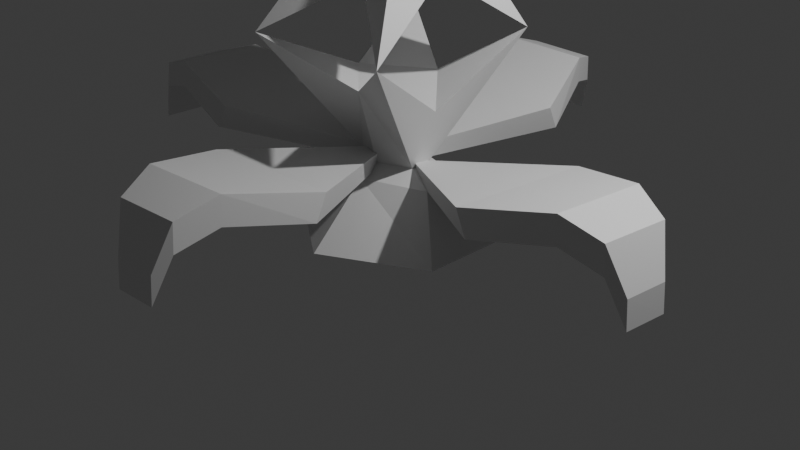 # Source: tulipThree.blend  (saved by Blender 5.2.45; exported with 4.5.12 LTS)
import bpy
from mathutils import Matrix  # noqa: F401  (used for matrix-valued properties, if any)

bpy.ops.wm.read_factory_settings(use_empty=True)
scene = bpy.context.scene
scene.name = 'Scene'

# ---- collections
col_collection = bpy.data.collections.new('Collection'); scene.collection.children.link(col_collection)

# ---- materials (node trees are filled in below, after node groups)
mat_material = bpy.data.materials.new('Material')
mat_material.alpha_threshold = 0.0
mat_material.use_backface_culling_lightprobe_volume = False
mat_material.roughness = 0.5
mat_material.line_color = (0.0, 0.0, 0.0, 1.0)

# ---- material node trees
mat_material.use_nodes = True; mat_material.node_tree.nodes.clear()
_N = mat_material.node_tree.nodes; _L = mat_material.node_tree.links
n0 = _N.new('ShaderNodeOutputMaterial'); n0.name = 'Material Output'; n0.location = (200, 100)
n1 = _N.new('ShaderNodeBsdfPrincipled'); n1.name = 'Principled BSDF'; n1.location = (-200, 100)
n1.inputs[10].default_value = 0.005
_L.new(n1.outputs[0], n0.inputs[0])
n0.is_active_output = True

# ---- world
world_world = bpy.data.worlds.new('World'); scene.world = world_world
world_world.use_nodes = True; world_world.node_tree.nodes.clear()
_N = world_world.node_tree.nodes; _L = world_world.node_tree.links
n0 = _N.new('ShaderNodeOutputWorld'); n0.name = 'World Output'; n0.location = (200, 100)
n1 = _N.new('ShaderNodeBackground'); n1.name = 'Background'; n1.location = (-200, 100)
n1.inputs[0].default_value = (0.05088, 0.05088, 0.05088, 1.0)
_L.new(n1.outputs[0], n0.inputs[0])
n0.is_active_output = True
world_world.color = (0.05088, 0.05088, 0.05088)
world_world.sun_shadow_jitter_overblur = 0.0

# ---- cameras
cam_camera = bpy.data.cameras.new('Camera')
cam_camera.clip_end = 100.0
cam_camera.ortho_scale = 7.314

# ---- lights
light_light = bpy.data.lights.new('Light', 'POINT')
light_light.energy = 1000.0
light_light.shadow_soft_size = 0.1

# ---- meshes
me_cube = bpy.data.meshes.new('Cube')
me_cube.from_pydata([(1.031, 0.4534, -3.112), (1.031, -0.5046, -3.112), (-1.021, 0.4404, -3.112), (-1.021, -0.3962, -3.112), (0.2732, 0.1618, 0.2704), (-0.1518, -0.1449, 0.2704), (0.2732, -0.1449, 0.2704), (-0.1518, 0.1618, 0.2704), (-0.617, -0.5227, 0.3656), (-0.617, 0.593, 0.3656), (0.5727, -0.5227, 0.3656), (0.5727, 0.593, 0.3656), (0.8011, 0.9494, -1.13), (0.8011, -0.9641, -1.13), (-0.7635, 0.9451, -1.096), (-0.8128, -1.015, -1.13), (-0.5963, -0.9032, 2.334), (-0.9167, -0.9571, 1.289), (-0.5963, 0.9575, 2.334), (-0.9167, 1.011, 1.289), (0.7391, -0.9032, 2.334), (0.9428, -0.9752, 1.288), (0.7391, 0.9575, 2.334), (0.9428, 0.9932, 1.288), (-0.7452, -1.125, 2.677), (-0.7452, 1.172, 2.677), (0.8462, 1.172, 2.677), (0.8462, -1.125, 2.677), (-0.617, 0.02715, 0.3656), (0.5727, 0.02715, 0.3656), (-0.5963, 0.02715, 2.334), (-1.168, 0.02715, 1.289), (0.7391, 0.02715, 2.334), (1.221, 0.009024, 1.288), (-1.221, 0.02374, 2.458), (1.266, 0.02374, 2.458), (-0.02216, 0.593, 0.3656), (-0.02216, -0.5227, 0.3656), (0.07139, 0.9575, 2.334), (0.01304, 1.002, 1.289), (0.07139, -0.9032, 2.334), (0.01304, -0.9661, 1.289), (0.05051, 1.172, 2.677), (0.05051, -1.125, 2.677), (0.02286, 0.02374, 2.441), (0.001798, 0.02826, 0.1919), (-0.3196, 0.593, 0.3656), (-0.4518, 1.007, 1.289), (-0.2625, -0.9032, 2.334), (-0.3334, -1.051, 2.519), (-0.1739, 0.02821, 0.2719), (-0.3196, -0.5227, 0.3656), (-0.2625, 0.9575, 2.334), (-0.4518, -0.9616, 1.289), (-0.3334, 1.246, 2.519), (-0.5989, 0.02374, 2.677), (0.2752, -0.5227, 0.3656), (0.4053, 0.9575, 2.334), (0.4779, -0.9706, 1.288), (0.4623, 1.246, 2.519), (0.6446, 0.02374, 2.677), (0.2752, 0.593, 0.3656), (0.4779, 0.9978, 1.288), (0.4053, -0.9032, 2.334), (0.4623, -1.051, 2.519), (0.1637, 0.02826, 0.1919), (0.3246, 0.1203, -2.424), (0.3246, -0.08179, -2.424), (-0.3904, 0.1203, -2.424), (-0.3904, -0.08179, -2.424), (0.004966, 1.005, -3.112), (0.004966, -1.073, -3.112), (0.06072, 0.1618, 0.2704), (0.06072, -0.1449, 0.2704), (0.5551, -0.01167, -1.798), (-0.001644, 0.2342, -2.428), (-0.02281, -0.229, -2.424), (0.6506, 0.2469, -2.524), (0.6506, -0.2048, -2.524), (-0.6881, 0.2469, -2.524), (-0.6881, -0.2048, -2.524), (-0.01875, -0.4455, -2.524), (-0.01875, 0.4401, -2.524), (-0.2154, -2.914, -2.297), (0.5143, -2.883, -2.273), (0.5049, -2.855, -1.992), (-0.2247, -2.886, -2.016), (-0.4048, -2.507, -2.177), (0.5888, -2.464, -2.143), (0.5795, -2.435, -1.862), (-0.4142, -2.478, -1.896), (-0.7707, -1.689, -2.39), (0.751, -1.618, -2.339), (0.7385, -1.491, -2.088), (-0.7831, -1.562, -2.139), (0.4397, -3.084, -2.704), (-0.04138, -0.2343, -2.504), (-0.02589, -3.103, -2.718), (-0.1822, -0.1923, -2.506), (0.4304, -3.055, -2.424), (-0.04981, -0.1483, -2.333), (-0.03524, -3.074, -2.437), (-0.1906, -0.1064, -2.336), (0.04746, 0.1688, -2.347), (-0.1061, 3.076, -2.437), (-0.09155, 0.1503, -2.333), (-0.5718, 3.057, -2.424), (0.03904, 0.2547, -2.517), (-0.1155, 3.105, -2.718), (-0.09997, 0.2363, -2.504), (-0.5811, 3.086, -2.704), (0.6418, 1.564, -2.139), (-0.8799, 1.493, -2.088), (-0.8923, 1.62, -2.339), (0.6293, 1.691, -2.39), (0.2728, 2.48, -1.896), (-0.7208, 2.437, -1.862), (-0.7302, 2.466, -2.143), (0.2635, 2.509, -2.177), (0.08336, 2.888, -2.016), (-0.6463, 2.857, -1.992), (-0.6556, 2.885, -2.273), (0.07402, 2.916, -2.297), (-0.6261, 0.08488, -1.632), (-0.5359, 0.02004, -0.6008), (0.03965, 0.5107, -0.5924), (0.0155, 0.5529, -1.643), (0.5584, 0.0233, -0.5417), (0.0268, -0.423, -0.5984), (-0.00558, -0.4669, -1.634), (-3.102, 0.1042, -2.347), (-3.063, -0.625, -2.324), (-3.034, -0.6154, -2.043), (-3.074, 0.1139, -2.067), (-2.697, 0.2985, -2.227), (-2.642, -0.6946, -2.194), (-2.613, -0.6849, -1.913), (-2.668, 0.3082, -1.947), (-1.883, 0.6741, -2.441), (-1.794, -0.8466, -2.39), (-1.668, -0.8327, -2.138), (-1.757, 0.688, -2.19), (-3.264, -0.5529, -2.755), (-0.4204, -0.03776, -2.555), (-3.289, -0.08754, -2.769), (-0.4405, 0.101, -2.568), (-3.236, -0.5432, -2.475), (-0.3345, -0.02831, -2.384), (-3.26, -0.07785, -2.488), (-0.3546, 0.1105, -2.398), (3.058, 0.1042, -2.347), (3.019, -0.625, -2.324), (2.99, -0.6154, -2.043), (3.03, 0.1139, -2.067), (2.653, 0.2985, -2.227), (2.598, -0.6946, -2.194), (2.569, -0.6849, -1.913), (2.624, 0.3082, -1.947), (1.839, 0.6741, -2.441), (1.75, -0.8466, -2.39), (1.624, -0.8327, -2.138), (1.712, 0.688, -2.19), (3.22, -0.5529, -2.755), (0.3763, -0.03776, -2.555), (3.245, -0.08754, -2.769), (0.3964, 0.101, -2.568), (3.192, -0.5432, -2.475), (0.2904, -0.02831, -2.384), (3.216, -0.07785, -2.488), (0.3106, 0.1105, -2.398)], [], [(70, 1, 71), (73, 4, 72), (6, 13, 127), (7, 14, 124), (29, 56, 65), (129, 69, 76), (123, 14, 68), (74, 13, 67), (126, 66, 75), (18, 31, 30), (22, 62, 57), (20, 33, 32), (16, 53, 48), (53, 8, 51), (31, 9, 28), (18, 54, 52), (62, 11, 61), (33, 10, 29), (55, 24, 49), (22, 35, 32), (16, 34, 30), (20, 64, 63), (18, 34, 25), (20, 35, 27), (25, 55, 54), (11, 33, 29), (8, 31, 28), (32, 23, 22), (16, 31, 17), (61, 29, 65), (36, 50, 46), (42, 60, 59), (48, 43, 49), (44, 64, 60), (46, 39, 36), (57, 42, 59), (56, 41, 37), (63, 41, 58), (52, 39, 47), (50, 37, 51), (28, 51, 8), (18, 47, 19), (9, 47, 46), (16, 49, 24), (46, 28, 9), (42, 55, 44), (44, 49, 43), (52, 42, 38), (41, 51, 37), (48, 41, 40), (20, 58, 21), (10, 58, 56), (22, 59, 26), (60, 27, 35), (26, 60, 35), (36, 65, 45), (40, 64, 43), (39, 61, 36), (57, 39, 38), (65, 37, 45), (82, 66, 77), (66, 78, 77), (80, 68, 79), (81, 69, 80), (67, 81, 78), (68, 82, 79), (68, 126, 75), (67, 129, 76), (6, 128, 13), (7, 125, 14), (70, 3, 2), (2, 82, 70), (1, 81, 71), (81, 3, 71), (3, 79, 2), (0, 78, 1), (82, 0, 70), (29, 10, 6), (72, 36, 61), (164, 151, 150), (97, 84, 95), (87, 86, 90), (92, 87, 91), (88, 83, 87), (90, 93, 94), (85, 88, 89), (91, 90, 94), (89, 92, 93), (86, 89, 90), (94, 100, 102), (98, 94, 102), (96, 91, 98), (93, 96, 100), (99, 97, 95), (101, 85, 86), (99, 84, 85), (83, 101, 86), (104, 120, 119), (106, 121, 120), (122, 104, 119), (106, 108, 110), (107, 111, 103), (113, 107, 109), (112, 109, 105), (103, 112, 105), (114, 115, 111), (113, 118, 114), (116, 113, 112), (115, 112, 111), (118, 119, 115), (117, 122, 118), (120, 117, 116), (119, 116, 115), (128, 5, 15), (125, 4, 12), (134, 133, 137), (139, 134, 138), (135, 130, 134), (137, 140, 141), (132, 135, 136), (138, 137, 141), (136, 139, 140), (133, 136, 137), (141, 147, 149), (145, 141, 149), (143, 138, 145), (140, 143, 147), (146, 144, 142), (148, 132, 133), (146, 131, 132), (130, 148, 133), (154, 153, 150), (159, 154, 155), (155, 150, 151), (160, 157, 161), (155, 152, 156), (158, 157, 154), (159, 156, 160), (156, 153, 157), (167, 161, 169), (165, 161, 158), (163, 158, 159), (163, 160, 167), (164, 166, 162), (152, 168, 153), (151, 166, 152), (150, 168, 164), (144, 131, 142), (108, 121, 110), (74, 129, 13), (12, 126, 74), (15, 129, 123), (14, 123, 126), (129, 74, 123), (126, 123, 74), (128, 125, 127), (125, 128, 124), (124, 14, 125), (15, 124, 128), (13, 128, 127), (12, 127, 125), (70, 0, 1), (73, 6, 4), (127, 12, 4), (4, 6, 127), (124, 15, 5), (5, 7, 124), (29, 10, 56), (129, 15, 69), (68, 69, 123), (69, 15, 123), (67, 66, 74), (66, 12, 74), (126, 12, 66), (18, 19, 31), (22, 23, 62), (20, 21, 33), (16, 17, 53), (53, 17, 8), (31, 19, 9), (18, 25, 54), (62, 23, 11), (33, 21, 10), (55, 34, 24), (22, 26, 35), (16, 24, 34), (20, 27, 64), (18, 30, 34), (20, 32, 35), (25, 34, 55), (11, 23, 33), (8, 17, 31), (32, 33, 23), (16, 30, 31), (61, 11, 29), (36, 45, 50), (42, 44, 60), (48, 40, 43), (44, 43, 64), (46, 47, 39), (57, 38, 42), (56, 58, 41), (63, 40, 41), (52, 38, 39), (50, 45, 37), (28, 50, 51), (18, 52, 47), (9, 19, 47), (16, 48, 49), (46, 50, 28), (42, 54, 55), (44, 55, 49), (52, 54, 42), (41, 53, 51), (48, 53, 41), (20, 63, 58), (10, 21, 58), (22, 57, 59), (60, 64, 27), (26, 59, 60), (36, 61, 65), (40, 63, 64), (39, 62, 61), (57, 62, 39), (65, 56, 37), (82, 75, 66), (66, 67, 78), (80, 69, 68), (81, 76, 69), (67, 76, 81), (68, 75, 82), (68, 14, 126), (67, 13, 129), (6, 73, 128), (7, 72, 125), (70, 71, 3), (2, 79, 82), (1, 78, 81), (81, 80, 3), (3, 80, 79), (0, 77, 78), (82, 77, 0), (6, 4, 29), (4, 11, 29), (72, 7, 36), (7, 9, 46), (7, 46, 36), (11, 4, 61), (4, 72, 61), (164, 162, 151), (97, 83, 84), (87, 83, 86), (92, 88, 87), (88, 84, 83), (90, 89, 93), (85, 84, 88), (91, 87, 90), (89, 88, 92), (86, 85, 89), (94, 93, 100), (98, 91, 94), (96, 92, 91), (93, 92, 96), (99, 101, 97), (101, 99, 85), (99, 95, 84), (83, 97, 101), (104, 106, 120), (106, 110, 121), (122, 108, 104), (106, 104, 108), (107, 114, 111), (113, 114, 107), (112, 113, 109), (103, 111, 112), (114, 118, 115), (113, 117, 118), (116, 117, 113), (115, 116, 112), (118, 122, 119), (117, 121, 122), (120, 121, 117), (119, 120, 116), (128, 73, 5), (125, 72, 4), (134, 130, 133), (139, 135, 134), (135, 131, 130), (137, 136, 140), (132, 131, 135), (138, 134, 137), (136, 135, 139), (133, 132, 136), (141, 140, 147), (145, 138, 141), (143, 139, 138), (140, 139, 143), (146, 148, 144), (148, 146, 132), (146, 142, 131), (130, 144, 148), (154, 157, 153), (159, 158, 154), (155, 154, 150), (160, 156, 157), (155, 151, 152), (158, 161, 157), (159, 155, 156), (156, 152, 153), (167, 160, 161), (165, 169, 161), (163, 165, 158), (163, 159, 160), (164, 168, 166), (152, 166, 168), (151, 162, 166), (150, 153, 168), (144, 130, 131), (108, 122, 121)])
_uv = me_cube.uv_layers.new(name='UVMap')
_uv.uv.foreach_set('vector', [0.25, 0.5, 0.375, 0.75, 0.25, 0.75, 0.5745, 0.375, 0.5745, 0.5, 0.5745, 0.375, 0.5745, 0.75, 0.4953, 0.75, 0.5306, 0.6163, 0.5745, 0.25, 0.4953, 0.25, 0.5263, 0.1183, 0.375, 0.625, 0.3125, 0.75, 0.3125, 0.625, 0.462, 0.875, 0.4098, 1.0, 0.4098, 0.875, 0.4608, 0.1464, 0.4953, 0.25, 0.4098, 0.25, 0.4512, 0.6377, 0.4953, 0.75, 0.4098, 0.75, 0.4618, 0.375, 0.4098, 0.5, 0.4098, 0.375, 0.8655, 0.5068, 0.875, 0.625, 0.8655, 0.625, 0.6345, 0.5068, 0.6129, 0.5, 0.6922, 0.5068, 0.6345, 0.7432, 0.5255, 0.625, 0.6345, 0.625, 0.8655, 0.7432, 0.7876, 0.75, 0.8078, 0.7432, 0.5006, 0.9375, 0.375, 1.0, 0.375, 0.9375, 0.4923, 0.125, 0.375, 0.25, 0.375, 0.125, 0.8655, 0.5068, 0.8078, 0.5068, 0.8078, 0.5068, 0.5172, 0.4375, 0.375, 0.5, 0.375, 0.4375, 0.5255, 0.625, 0.375, 0.75, 0.375, 0.625, 0.8078, 0.625, 0.8655, 0.7432, 0.8078, 0.7432, 0.6345, 0.5068, 0.6345, 0.625, 0.6345, 0.625, 0.8655, 0.7432, 0.8655, 0.625, 0.8655, 0.625, 0.6345, 0.7432, 0.6922, 0.7432, 0.6922, 0.7432, 0.8655, 0.5068, 0.8655, 0.625, 0.8655, 0.5068, 0.6345, 0.7432, 0.6345, 0.625, 0.6345, 0.7432, 0.8655, 0.5068, 0.8078, 0.625, 0.8078, 0.5068, 0.375, 0.5, 0.5255, 0.625, 0.375, 0.625, 0.375, 0.0, 0.4923, 0.125, 0.375, 0.125, 0.6345, 0.625, 0.5255, 0.5, 0.6345, 0.5068, 0.8655, 0.7432, 0.875, 0.625, 0.875, 0.75, 0.3125, 0.5, 0.375, 0.625, 0.3125, 0.625, 0.25, 0.5, 0.1875, 0.625, 0.1875, 0.5, 0.75, 0.5068, 0.6922, 0.625, 0.6922, 0.5068, 0.8078, 0.7432, 0.75, 0.7432, 0.8078, 0.7432, 0.75, 0.625, 0.6922, 0.7432, 0.6922, 0.625, 0.375, 0.3125, 0.5089, 0.375, 0.375, 0.375, 0.6922, 0.5068, 0.75, 0.5068, 0.6922, 0.5068, 0.375, 0.8125, 0.5089, 0.875, 0.375, 0.875, 0.6922, 0.7432, 0.7002, 0.75, 0.6129, 0.75, 0.8078, 0.5068, 0.7002, 0.5, 0.7876, 0.5, 0.1875, 0.625, 0.25, 0.75, 0.1875, 0.75, 0.125, 0.625, 0.1875, 0.75, 0.125, 0.75, 0.8655, 0.5068, 0.7876, 0.5, 0.875, 0.5, 0.375, 0.25, 0.5006, 0.3125, 0.375, 0.3125, 0.8655, 0.7432, 0.8078, 0.7432, 0.8655, 0.7432, 0.1875, 0.5, 0.125, 0.625, 0.125, 0.5, 0.75, 0.5068, 0.8078, 0.625, 0.75, 0.625, 0.75, 0.625, 0.8078, 0.7432, 0.75, 0.7432, 0.8078, 0.5068, 0.75, 0.5068, 0.75, 0.5068, 0.5089, 0.875, 0.375, 0.9375, 0.375, 0.875, 0.8078, 0.7432, 0.7002, 0.75, 0.75, 0.7432, 0.6345, 0.7432, 0.6129, 0.75, 0.5255, 0.75, 0.375, 0.75, 0.5172, 0.8125, 0.375, 0.8125, 0.6345, 0.5068, 0.6922, 0.5068, 0.6345, 0.5068, 0.6922, 0.625, 0.6345, 0.7432, 0.6345, 0.625, 0.6345, 0.5068, 0.6922, 0.625, 0.6345, 0.625, 0.25, 0.5, 0.3125, 0.625, 0.25, 0.625, 0.75, 0.7432, 0.6922, 0.7432, 0.75, 0.7432, 0.5089, 0.375, 0.375, 0.4375, 0.375, 0.375, 0.6922, 0.5068, 0.7002, 0.5, 0.75, 0.5068, 0.3125, 0.625, 0.25, 0.75, 0.25, 0.625, 0.3924, 0.375, 0.4098, 0.5, 0.3924, 0.5, 0.4098, 0.5, 0.3924, 0.75, 0.3924, 0.5, 0.3924, 0.0, 0.4098, 0.25, 0.3924, 0.25, 0.3924, 0.875, 0.4098, 1.0, 0.3924, 1.0, 0.4098, 0.75, 0.3924, 0.875, 0.3924, 0.75, 0.4098, 0.25, 0.3924, 0.375, 0.3924, 0.25, 0.4098, 0.25, 0.4618, 0.375, 0.4098, 0.375, 0.4098, 0.75, 0.462, 0.875, 0.4098, 0.875, 0.5745, 0.75, 0.5272, 0.875, 0.4953, 0.75, 0.5745, 0.25, 0.5277, 0.375, 0.4953, 0.25, 0.25, 0.5, 0.125, 0.75, 0.125, 0.5, 0.375, 0.25, 0.3924, 0.375, 0.375, 0.375, 0.375, 0.75, 0.3924, 0.875, 0.375, 0.875, 0.3924, 0.875, 0.375, 1.0, 0.375, 0.875, 0.375, 0.0, 0.3924, 0.25, 0.375, 0.25, 0.375, 0.5, 0.3924, 0.75, 0.375, 0.75, 0.3924, 0.375, 0.375, 0.5, 0.375, 0.375, 0.0, 0.0, 0.0, 0.0, 0.0, 0.0, 0.0, 0.0, 0.0, 0.0, 0.0, 0.0, 0.625, 0.75, 0.5935, 0.5, 0.5935, 0.75, 0.625, 0.75, 0.5935, 0.5, 0.625, 0.5, 0.5621, 0.75, 0.5935, 1.0, 0.5621, 1.0, 0.4991, 0.5, 0.5621, 0.75, 0.4991, 0.75, 0.5621, 0.5, 0.5935, 0.75, 0.5621, 0.75, 0.5621, 0.0, 0.4991, 0.25, 0.4991, 0.0, 0.5935, 0.25, 0.5621, 0.5, 0.5621, 0.25, 0.4991, 0.75, 0.5621, 1.0, 0.4991, 1.0, 0.5621, 0.25, 0.4991, 0.5, 0.4991, 0.25, 0.5935, 0.0, 0.5621, 0.25, 0.5621, 0.0, 0.4991, 0.0, 0.375, 0.25, 0.375, 0.0, 0.375, 0.75, 0.4991, 1.0, 0.375, 1.0, 0.375, 0.5, 0.4991, 0.75, 0.375, 0.75, 0.4991, 0.25, 0.375, 0.5, 0.375, 0.25, 0.875, 0.5, 0.625, 0.75, 0.625, 0.5, 0.625, 0.0, 0.5935, 0.25, 0.5935, 0.0, 0.625, 0.25, 0.5935, 0.5, 0.5935, 0.25, 0.5935, 0.75, 0.625, 1.0, 0.5935, 1.0, 0.625, 0.0, 0.5935, 0.25, 0.5935, 0.0, 0.625, 0.25, 0.5935, 0.5, 0.5935, 0.25, 0.5935, 0.75, 0.625, 1.0, 0.5935, 1.0, 0.875, 0.5, 0.625, 0.75, 0.625, 0.5, 0.375, 0.75, 0.4991, 1.0, 0.375, 1.0, 0.4991, 0.5, 0.375, 0.75, 0.375, 0.5, 0.4991, 0.25, 0.375, 0.5, 0.375, 0.25, 0.375, 0.0, 0.4991, 0.25, 0.375, 0.25, 0.4991, 0.75, 0.5621, 1.0, 0.4991, 1.0, 0.4991, 0.5, 0.5621, 0.75, 0.4991, 0.75, 0.5621, 0.25, 0.4991, 0.5, 0.4991, 0.25, 0.5621, 0.0, 0.4991, 0.25, 0.4991, 0.0, 0.5621, 0.75, 0.5935, 1.0, 0.5621, 1.0, 0.5621, 0.5, 0.5935, 0.75, 0.5621, 0.75, 0.5935, 0.25, 0.5621, 0.5, 0.5621, 0.25, 0.5935, 0.0, 0.5621, 0.25, 0.5621, 0.0, 0.5272, 0.875, 0.5745, 1.0, 0.4953, 1.0, 0.5277, 0.375, 0.5745, 0.5, 0.4953, 0.5, 0.5621, 0.75, 0.5935, 1.0, 0.5621, 1.0, 0.4991, 0.5, 0.5621, 0.75, 0.4991, 0.75, 0.5621, 0.5, 0.5935, 0.75, 0.5621, 0.75, 0.5621, 0.0, 0.4991, 0.25, 0.4991, 0.0, 0.5935, 0.25, 0.5621, 0.5, 0.5621, 0.25, 0.4991, 0.75, 0.5621, 1.0, 0.4991, 1.0, 0.5621, 0.25, 0.4991, 0.5, 0.4991, 0.25, 0.5935, 0.0, 0.5621, 0.25, 0.5621, 0.0, 0.4991, 0.0, 0.375, 0.25, 0.375, 0.0, 0.375, 0.75, 0.4991, 1.0, 0.375, 1.0, 0.375, 0.5, 0.4991, 0.75, 0.375, 0.75, 0.4991, 0.25, 0.375, 0.5, 0.375, 0.25, 0.875, 0.5, 0.625, 0.75, 0.625, 0.5, 0.625, 0.0, 0.5935, 0.25, 0.5935, 0.0, 0.625, 0.25, 0.5935, 0.5, 0.5935, 0.25, 0.5935, 0.75, 0.625, 1.0, 0.5935, 1.0, 0.5621, 0.75, 0.5935, 1.0, 0.5935, 0.75, 0.4991, 0.5, 0.5621, 0.75, 0.5621, 0.5, 0.5621, 0.5, 0.5935, 0.75, 0.5935, 0.5, 0.4991, 0.25, 0.5621, 0.0, 0.4991, 0.0, 0.5621, 0.5, 0.5935, 0.25, 0.5621, 0.25, 0.4991, 0.75, 0.5621, 1.0, 0.5621, 0.75, 0.4991, 0.5, 0.5621, 0.25, 0.4991, 0.25, 0.5621, 0.25, 0.5935, 0.0, 0.5621, 0.0, 0.375, 0.25, 0.4991, 0.0, 0.375, 0.0, 0.375, 0.75, 0.4991, 1.0, 0.4991, 0.75, 0.375, 0.5, 0.4991, 0.75, 0.4991, 0.5, 0.375, 0.5, 0.4991, 0.25, 0.375, 0.25, 0.625, 0.75, 0.875, 0.5, 0.625, 0.5, 0.5935, 0.25, 0.625, 0.0, 0.5935, 0.0, 0.5935, 0.5, 0.625, 0.25, 0.5935, 0.25, 0.5935, 0.75, 0.625, 1.0, 0.625, 0.75, 0.625, 0.75, 0.5935, 0.5, 0.625, 0.5, 0.625, 0.75, 0.5935, 0.5, 0.625, 0.5, 0.4512, 0.6377, 0.462, 0.875, 0.4953, 0.75, 0.4953, 0.5, 0.4618, 0.375, 0.4512, 0.6377, 0.4953, 1.0, 0.462, 0.875, 0.4608, 0.1464, 0.4953, 0.25, 0.4608, 0.1464, 0.4618, 0.375, 0.462, 0.875, 0.4512, 0.6377, 0.4608, 0.1464, 0.4618, 0.375, 0.4608, 0.1464, 0.4512, 0.6377, 0.0, 0.0, 0.0, 0.0, 0.0, 0.0, 0.0, 0.0, 0.0, 0.0, 0.0, 0.0, 0.0, 0.0, 0.4953, 0.25, 0.0, 0.0, 0.4953, 1.0, 0.0, 0.0, 0.5272, 0.875, 0.4953, 0.75, 0.5272, 0.875, 0.0, 0.0, 0.4953, 0.5, 0.0, 0.0, 0.5277, 0.375, 0.25, 0.5, 0.375, 0.5, 0.375, 0.75, 0.5745, 0.375, 0.5745, 0.75, 0.5745, 0.5, 0.5306, 0.6163, 0.4953, 0.5, 0.5745, 0.5, 0.5745, 0.5, 0.5745, 0.75, 0.5306, 0.6163, 0.5263, 0.1183, 0.4953, 0.0, 0.5745, 0.0, 0.5745, 0.0, 0.5745, 0.25, 0.5263, 0.1183, 0.375, 0.625, 0.375, 0.75, 0.3125, 0.75, 0.462, 0.875, 0.4953, 1.0, 0.4098, 1.0, 0.4098, 0.25, 0.4098, 0.0, 0.4608, 0.1464, 0.4098, 0.0, 0.4953, 0.0, 0.4608, 0.1464, 0.4098, 0.75, 0.4098, 0.5, 0.4512, 0.6377, 0.4098, 0.5, 0.4953, 0.5, 0.4512, 0.6377, 0.4618, 0.375, 0.4953, 0.5, 0.4098, 0.5, 0.8655, 0.5068, 0.875, 0.5, 0.875, 0.625, 0.6345, 0.5068, 0.5255, 0.5, 0.6129, 0.5, 0.6345, 0.7432, 0.5255, 0.75, 0.5255, 0.625, 0.8655, 0.7432, 0.875, 0.75, 0.7876, 0.75, 0.5006, 0.9375, 0.4923, 1.0, 0.375, 1.0, 0.4923, 0.125, 0.4923, 0.25, 0.375, 0.25, 0.8655, 0.5068, 0.8655, 0.5068, 0.8078, 0.5068, 0.5172, 0.4375, 0.5255, 0.5, 0.375, 0.5, 0.5255, 0.625, 0.5255, 0.75, 0.375, 0.75, 0.8078, 0.625, 0.8655, 0.625, 0.8655, 0.7432, 0.6345, 0.5068, 0.6345, 0.5068, 0.6345, 0.625, 0.8655, 0.7432, 0.8655, 0.7432, 0.8655, 0.625, 0.6345, 0.7432, 0.6345, 0.7432, 0.6922, 0.7432, 0.8655, 0.5068, 0.8655, 0.625, 0.8655, 0.625, 0.6345, 0.7432, 0.6345, 0.625, 0.6345, 0.625, 0.8655, 0.5068, 0.8655, 0.625, 0.8078, 0.625, 0.375, 0.5, 0.5255, 0.5, 0.5255, 0.625, 0.375, 0.0, 0.4923, 0.0, 0.4923, 0.125, 0.6345, 0.625, 0.5255, 0.625, 0.5255, 0.5, 0.8655, 0.7432, 0.8655, 0.625, 0.875, 0.625, 0.3125, 0.5, 0.375, 0.5, 0.375, 0.625, 0.25, 0.5, 0.25, 0.625, 0.1875, 0.625, 0.75, 0.5068, 0.75, 0.625, 0.6922, 0.625, 0.8078, 0.7432, 0.75, 0.7432, 0.75, 0.7432, 0.75, 0.625, 0.75, 0.7432, 0.6922, 0.7432, 0.375, 0.3125, 0.5006, 0.3125, 0.5089, 0.375, 0.6922, 0.5068, 0.75, 0.5068, 0.75, 0.5068, 0.375, 0.8125, 0.5172, 0.8125, 0.5089, 0.875, 0.6922, 0.7432, 0.75, 0.7432, 0.7002, 0.75, 0.8078, 0.5068, 0.75, 0.5068, 0.7002, 0.5, 0.1875, 0.625, 0.25, 0.625, 0.25, 0.75, 0.125, 0.625, 0.1875, 0.625, 0.1875, 0.75, 0.8655, 0.5068, 0.8078, 0.5068, 0.7876, 0.5, 0.375, 0.25, 0.4923, 0.25, 0.5006, 0.3125, 0.8655, 0.7432, 0.8078, 0.7432, 0.8078, 0.7432, 0.1875, 0.5, 0.1875, 0.625, 0.125, 0.625, 0.75, 0.5068, 0.8078, 0.5068, 0.8078, 0.625, 0.75, 0.625, 0.8078, 0.625, 0.8078, 0.7432, 0.8078, 0.5068, 0.8078, 0.5068, 0.75, 0.5068, 0.5089, 0.875, 0.5006, 0.9375, 0.375, 0.9375, 0.8078, 0.7432, 0.7876, 0.75, 0.7002, 0.75, 0.6345, 0.7432, 0.6922, 0.7432, 0.6129, 0.75, 0.375, 0.75, 0.5255, 0.75, 0.5172, 0.8125, 0.6345, 0.5068, 0.6922, 0.5068, 0.6922, 0.5068, 0.6922, 0.625, 0.6922, 0.7432, 0.6345, 0.7432, 0.6345, 0.5068, 0.6922, 0.5068, 0.6922, 0.625, 0.25, 0.5, 0.3125, 0.5, 0.3125, 0.625, 0.75, 0.7432, 0.6922, 0.7432, 0.6922, 0.7432, 0.5089, 0.375, 0.5172, 0.4375, 0.375, 0.4375, 0.6922, 0.5068, 0.6129, 0.5, 0.7002, 0.5, 0.3125, 0.625, 0.3125, 0.75, 0.25, 0.75, 0.3924, 0.375, 0.4098, 0.375, 0.4098, 0.5, 0.4098, 0.5, 0.4098, 0.75, 0.3924, 0.75, 0.3924, 0.0, 0.4098, 0.0, 0.4098, 0.25, 0.3924, 0.875, 0.4098, 0.875, 0.4098, 1.0, 0.4098, 0.75, 0.4098, 0.875, 0.3924, 0.875, 0.4098, 0.25, 0.4098, 0.375, 0.3924, 0.375, 0.4098, 0.25, 0.4953, 0.25, 0.4618, 0.375, 0.4098, 0.75, 0.4953, 0.75, 0.462, 0.875, 0.5745, 0.75, 0.5745, 0.875, 0.5272, 0.875, 0.5745, 0.25, 0.5745, 0.375, 0.5277, 0.375, 0.25, 0.5, 0.25, 0.75, 0.125, 0.75, 0.375, 0.25, 0.3924, 0.25, 0.3924, 0.375, 0.375, 0.75, 0.3924, 0.75, 0.3924, 0.875, 0.3924, 0.875, 0.3924, 1.0, 0.375, 1.0, 0.375, 0.0, 0.3924, 0.0, 0.3924, 0.25, 0.375, 0.5, 0.3924, 0.5, 0.3924, 0.75, 0.3924, 0.375, 0.3924, 0.5, 0.375, 0.5, 0.0, 0.0, 0.0, 0.0, 0.0, 0.0, 0.0, 0.0, 0.0, 0.0, 0.0, 0.0, 0.0, 0.0, 0.0, 0.0, 0.0, 0.0, 0.0, 0.0, 0.0, 0.0, 0.0, 0.0, 0.0, 0.0, 0.0, 0.0, 0.0, 0.0, 0.0, 0.0, 0.0, 0.0, 0.0, 0.0, 0.0, 0.0, 0.0, 0.0, 0.0, 0.0, 0.625, 0.75, 0.625, 0.5, 0.5935, 0.5, 0.625, 0.75, 0.5935, 0.75, 0.5935, 0.5, 0.5621, 0.75, 0.5935, 0.75, 0.5935, 1.0, 0.4991, 0.5, 0.5621, 0.5, 0.5621, 0.75, 0.5621, 0.5, 0.5935, 0.5, 0.5935, 0.75, 0.5621, 0.0, 0.5621, 0.25, 0.4991, 0.25, 0.5935, 0.25, 0.5935, 0.5, 0.5621, 0.5, 0.4991, 0.75, 0.5621, 0.75, 0.5621, 1.0, 0.5621, 0.25, 0.5621, 0.5, 0.4991, 0.5, 0.5935, 0.0, 0.5935, 0.25, 0.5621, 0.25, 0.4991, 0.0, 0.4991, 0.25, 0.375, 0.25, 0.375, 0.75, 0.4991, 0.75, 0.4991, 1.0, 0.375, 0.5, 0.4991, 0.5, 0.4991, 0.75, 0.4991, 0.25, 0.4991, 0.5, 0.375, 0.5, 0.875, 0.5, 0.875, 0.75, 0.625, 0.75, 0.625, 0.0, 0.625, 0.25, 0.5935, 0.25, 0.625, 0.25, 0.625, 0.5, 0.5935, 0.5, 0.5935, 0.75, 0.625, 0.75, 0.625, 1.0, 0.625, 0.0, 0.625, 0.25, 0.5935, 0.25, 0.625, 0.25, 0.625, 0.5, 0.5935, 0.5, 0.5935, 0.75, 0.625, 0.75, 0.625, 1.0, 0.875, 0.5, 0.875, 0.75, 0.625, 0.75, 0.375, 0.75, 0.4991, 0.75, 0.4991, 1.0, 0.4991, 0.5, 0.4991, 0.75, 0.375, 0.75, 0.4991, 0.25, 0.4991, 0.5, 0.375, 0.5, 0.375, 0.0, 0.4991, 0.0, 0.4991, 0.25, 0.4991, 0.75, 0.5621, 0.75, 0.5621, 1.0, 0.4991, 0.5, 0.5621, 0.5, 0.5621, 0.75, 0.5621, 0.25, 0.5621, 0.5, 0.4991, 0.5, 0.5621, 0.0, 0.5621, 0.25, 0.4991, 0.25, 0.5621, 0.75, 0.5935, 0.75, 0.5935, 1.0, 0.5621, 0.5, 0.5935, 0.5, 0.5935, 0.75, 0.5935, 0.25, 0.5935, 0.5, 0.5621, 0.5, 0.5935, 0.0, 0.5935, 0.25, 0.5621, 0.25, 0.5272, 0.875, 0.5745, 0.875, 0.5745, 1.0, 0.5277, 0.375, 0.5745, 0.375, 0.5745, 0.5, 0.5621, 0.75, 0.5935, 0.75, 0.5935, 1.0, 0.4991, 0.5, 0.5621, 0.5, 0.5621, 0.75, 0.5621, 0.5, 0.5935, 0.5, 0.5935, 0.75, 0.5621, 0.0, 0.5621, 0.25, 0.4991, 0.25, 0.5935, 0.25, 0.5935, 0.5, 0.5621, 0.5, 0.4991, 0.75, 0.5621, 0.75, 0.5621, 1.0, 0.5621, 0.25, 0.5621, 0.5, 0.4991, 0.5, 0.5935, 0.0, 0.5935, 0.25, 0.5621, 0.25, 0.4991, 0.0, 0.4991, 0.25, 0.375, 0.25, 0.375, 0.75, 0.4991, 0.75, 0.4991, 1.0, 0.375, 0.5, 0.4991, 0.5, 0.4991, 0.75, 0.4991, 0.25, 0.4991, 0.5, 0.375, 0.5, 0.875, 0.5, 0.875, 0.75, 0.625, 0.75, 0.625, 0.0, 0.625, 0.25, 0.5935, 0.25, 0.625, 0.25, 0.625, 0.5, 0.5935, 0.5, 0.5935, 0.75, 0.625, 0.75, 0.625, 1.0, 0.5621, 0.75, 0.5621, 1.0, 0.5935, 1.0, 0.4991, 0.5, 0.4991, 0.75, 0.5621, 0.75, 0.5621, 0.5, 0.5621, 0.75, 0.5935, 0.75, 0.4991, 0.25, 0.5621, 0.25, 0.5621, 0.0, 0.5621, 0.5, 0.5935, 0.5, 0.5935, 0.25, 0.4991, 0.75, 0.4991, 1.0, 0.5621, 1.0, 0.4991, 0.5, 0.5621, 0.5, 0.5621, 0.25, 0.5621, 0.25, 0.5935, 0.25, 0.5935, 0.0, 0.375, 0.25, 0.4991, 0.25, 0.4991, 0.0, 0.375, 0.75, 0.375, 1.0, 0.4991, 1.0, 0.375, 0.5, 0.375, 0.75, 0.4991, 0.75, 0.375, 0.5, 0.4991, 0.5, 0.4991, 0.25, 0.625, 0.75, 0.875, 0.75, 0.875, 0.5, 0.5935, 0.25, 0.625, 0.25, 0.625, 0.0, 0.5935, 0.5, 0.625, 0.5, 0.625, 0.25, 0.5935, 0.75, 0.5935, 1.0, 0.625, 1.0, 0.625, 0.75, 0.5935, 0.75, 0.5935, 0.5, 0.625, 0.75, 0.5935, 0.75, 0.5935, 0.5])
me_cube.materials.append(mat_material)
me_cube.use_mirror_y = True
me_cube.use_mirror_vertex_groups = False
me_cube.update()

# ---- objects
ob_cube = bpy.data.objects.new('Cube', me_cube)
ob_light = bpy.data.objects.new('Light', light_light)
ob_camera = bpy.data.objects.new('Camera', cam_camera)

# ---- transforms, parenting, visibility, modifiers, constraints
ob_cube.location = (-0.01736, -0.03141, 3.109)
ob_cube.lock_rotations_4d = False
ob_cube.empty_display_type = 'ARROWS'
ob_cube.lineart.crease_threshold = 0.0
ob_cube.use_mesh_mirror_y = True
ob_light.location = (4.076, 1.005, 5.904)
ob_light.rotation_euler = (0.6503, 0.05522, 1.866)
ob_light.lock_rotations_4d = False
ob_light.empty_display_type = 'ARROWS'
ob_light.color = (0.0, 0.0, 0.0, 0.0)
ob_light.lineart.crease_threshold = 0.0
ob_camera.location = (7.359, -6.926, 4.958)
ob_camera.rotation_euler = (1.109, 0.0, 0.8149)
ob_camera.lock_rotations_4d = False
ob_camera.empty_display_type = 'ARROWS'
ob_camera.color = (0.0, 0.0, 0.0, 0.0)
ob_camera.display_type = 'WIRE'
ob_camera.lineart.crease_threshold = 0.0

# ---- collection membership
col_collection.objects.link(ob_cube)
col_collection.objects.link(ob_light)
col_collection.objects.link(ob_camera)

# ---- scene / render settings (as saved in the file)
scene.camera = ob_camera
scene.frame_start = 1; scene.frame_end = 250; scene.frame_set(1)
scene.render.engine = 'BLENDER_EEVEE_NEXT'
scene.render.bake_bias = 0.0
scene.render.bake_samples = 0
scene.render.compositor_device = 'GPU'
scene.eevee.use_volume_custom_range = False
scene.eevee.fast_gi_thickness_near = 0.1
scene.eevee.fast_gi_thickness_far = 0.0
scene.eevee.ray_tracing_options.screen_trace_thickness = 0.1
bpy.context.view_layer.update()
